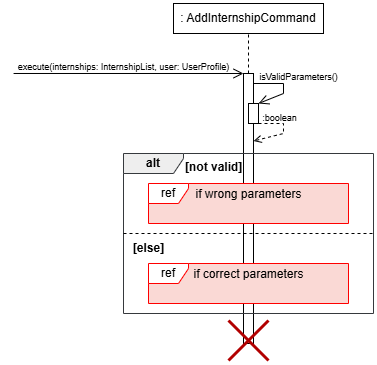

The diagram above was exported from draw.io. Its source (the exported page's mxGraphModel, read from the mxfile embedded in the PNG):
<mxGraphModel dx="786" dy="1328" grid="1" gridSize="10" guides="1" tooltips="1" connect="1" arrows="1" fold="1" page="1" pageScale="1" pageWidth="1169" pageHeight="827" math="0" shadow="0">
  <root>
    <mxCell id="0" />
    <mxCell id="1" parent="0" />
    <mxCell id="Rp65xWElyio5u-WXPTjw-1" value="" style="endArrow=open;startArrow=none;endFill=0;startFill=0;endSize=8;html=1;verticalAlign=bottom;labelBackgroundColor=none;strokeWidth=1;rounded=0;exitX=0.042;exitY=0.733;exitDx=0;exitDy=0;exitPerimeter=0;entryX=0;entryY=0;entryDx=0;entryDy=0;" edge="1" parent="1" source="Rp65xWElyio5u-WXPTjw-2" target="Rp65xWElyio5u-WXPTjw-5">
      <mxGeometry width="160" relative="1" as="geometry">
        <mxPoint x="80" y="-690" as="sourcePoint" />
        <mxPoint x="274.5" y="-690" as="targetPoint" />
      </mxGeometry>
    </mxCell>
    <mxCell id="Rp65xWElyio5u-WXPTjw-2" value="&lt;font style=&quot;font-size: 9px;&quot;&gt;execute(internships: InternshipList, user: UserProfile)&lt;/font&gt;" style="text;html=1;align=center;verticalAlign=middle;resizable=0;points=[];autosize=1;strokeColor=none;fillColor=none;" vertex="1" parent="1">
      <mxGeometry x="50" y="-712" width="240" height="30" as="geometry" />
    </mxCell>
    <mxCell id="Rp65xWElyio5u-WXPTjw-3" value=": AddInternshipCommand" style="rounded=0;dashed=0;whiteSpace=wrap;html=1;" vertex="1" parent="1">
      <mxGeometry x="220" y="-760" width="150" height="30" as="geometry" />
    </mxCell>
    <mxCell id="Rp65xWElyio5u-WXPTjw-4" value="" style="html=1;verticalAlign=bottom;startArrow=none;endArrow=none;dashed=1;rounded=0;" edge="1" parent="1" source="Rp65xWElyio5u-WXPTjw-5" target="Rp65xWElyio5u-WXPTjw-3">
      <mxGeometry relative="1" as="geometry" />
    </mxCell>
    <mxCell id="Rp65xWElyio5u-WXPTjw-5" value="" style="rounded=0;dashed=0;" vertex="1" parent="1">
      <mxGeometry x="290" y="-690" width="10" height="270" as="geometry" />
    </mxCell>
    <mxCell id="Rp65xWElyio5u-WXPTjw-6" value="" style="shape=umlDestroy;dashed=0;targetShapes=umlLifeline;fillColor=#e51400;fontColor=#ffffff;strokeColor=#B20000;strokeWidth=3;" vertex="1" parent="1">
      <mxGeometry x="275" y="-443" width="40" height="40" as="geometry" />
    </mxCell>
    <mxCell id="Rp65xWElyio5u-WXPTjw-7" value="" style="whiteSpace=wrap;html=1;" vertex="1" parent="1">
      <mxGeometry x="295" y="-660" width="10" height="20" as="geometry" />
    </mxCell>
    <mxCell id="Rp65xWElyio5u-WXPTjw-8" value="" style="endArrow=open;startArrow=none;endFill=0;startFill=0;endSize=8;html=1;verticalAlign=bottom;labelBackgroundColor=none;strokeWidth=1;rounded=0;entryX=1;entryY=0;entryDx=0;entryDy=0;" edge="1" parent="1" target="Rp65xWElyio5u-WXPTjw-7">
      <mxGeometry width="160" relative="1" as="geometry">
        <mxPoint x="300" y="-680" as="sourcePoint" />
        <mxPoint x="350" y="-670" as="targetPoint" />
        <Array as="points">
          <mxPoint x="330" y="-680" />
          <mxPoint x="330" y="-670" />
        </Array>
      </mxGeometry>
    </mxCell>
    <mxCell id="Rp65xWElyio5u-WXPTjw-9" value="&lt;font style=&quot;font-size: 9px;&quot;&gt;isValidParameters()&lt;/font&gt;" style="text;html=1;align=center;verticalAlign=middle;resizable=0;points=[];autosize=1;strokeColor=none;fillColor=none;" vertex="1" parent="1">
      <mxGeometry x="295" y="-702" width="100" height="30" as="geometry" />
    </mxCell>
    <mxCell id="Rp65xWElyio5u-WXPTjw-10" value="" style="html=1;verticalAlign=bottom;labelBackgroundColor=none;endArrow=open;endFill=0;dashed=1;rounded=0;exitX=1;exitY=1;exitDx=0;exitDy=0;entryX=1;entryY=0.25;entryDx=0;entryDy=0;" edge="1" parent="1" source="Rp65xWElyio5u-WXPTjw-7" target="Rp65xWElyio5u-WXPTjw-5">
      <mxGeometry width="160" relative="1" as="geometry">
        <mxPoint x="310" y="-640" as="sourcePoint" />
        <mxPoint x="330" y="-610" as="targetPoint" />
        <Array as="points">
          <mxPoint x="330" y="-640" />
          <mxPoint x="330" y="-630" />
        </Array>
      </mxGeometry>
    </mxCell>
    <mxCell id="Rp65xWElyio5u-WXPTjw-11" value="&lt;font style=&quot;font-size: 9px;&quot;&gt;:boolean&lt;/font&gt;" style="text;html=1;align=center;verticalAlign=middle;resizable=0;points=[];autosize=1;strokeColor=none;fillColor=none;" vertex="1" parent="1">
      <mxGeometry x="296" y="-661" width="60" height="30" as="geometry" />
    </mxCell>
    <mxCell id="Rp65xWElyio5u-WXPTjw-12" value="&lt;b&gt;alt&lt;/b&gt;" style="shape=umlFrame;whiteSpace=wrap;html=1;pointerEvents=0;recursiveResize=0;container=1;collapsible=0;width=60;height=20;fillColor=#eeeeee;strokeColor=#36393d;" vertex="1" parent="1">
      <mxGeometry x="170" y="-610" width="250" height="160" as="geometry" />
    </mxCell>
    <mxCell id="Rp65xWElyio5u-WXPTjw-13" value="&lt;b&gt;[not valid]&lt;/b&gt;" style="text;html=1;" vertex="1" parent="Rp65xWElyio5u-WXPTjw-12">
      <mxGeometry width="100" height="20" relative="1" as="geometry">
        <mxPoint x="60" as="offset" />
      </mxGeometry>
    </mxCell>
    <mxCell id="Rp65xWElyio5u-WXPTjw-14" value="" style="line;strokeWidth=1;dashed=1;labelPosition=center;verticalLabelPosition=bottom;align=left;verticalAlign=top;spacingLeft=20;spacingTop=15;html=1;whiteSpace=wrap;" vertex="1" parent="Rp65xWElyio5u-WXPTjw-12">
      <mxGeometry y="50" width="250" height="60" as="geometry" />
    </mxCell>
    <mxCell id="Rp65xWElyio5u-WXPTjw-15" value="&lt;b&gt;[else]&lt;/b&gt;" style="text;html=1;align=center;verticalAlign=middle;resizable=0;points=[];autosize=1;strokeColor=none;fillColor=none;" vertex="1" parent="Rp65xWElyio5u-WXPTjw-12">
      <mxGeometry y="80" width="50" height="30" as="geometry" />
    </mxCell>
    <mxCell id="Rp65xWElyio5u-WXPTjw-16" value="ref" style="shape=umlFrame;whiteSpace=wrap;html=1;pointerEvents=0;recursiveResize=0;container=1;collapsible=0;width=40;height=20;swimlaneFillColor=light-dark(#fad9d5, #ededed);strokeColor=light-dark(#ff0000, #ededed);" vertex="1" parent="Rp65xWElyio5u-WXPTjw-12">
      <mxGeometry x="25" y="30" width="200" height="40" as="geometry" />
    </mxCell>
    <mxCell id="Rp65xWElyio5u-WXPTjw-17" value="if wrong parameters" style="text;html=1;align=center;verticalAlign=middle;resizable=0;points=[];autosize=1;strokeColor=none;fillColor=none;" vertex="1" parent="Rp65xWElyio5u-WXPTjw-16">
      <mxGeometry x="35" y="-4" width="130" height="30" as="geometry" />
    </mxCell>
    <mxCell id="Rp65xWElyio5u-WXPTjw-18" value="ref" style="shape=umlFrame;whiteSpace=wrap;html=1;pointerEvents=0;recursiveResize=0;container=1;collapsible=0;width=40;height=20;swimlaneFillColor=light-dark(#fad9d5, #ededed);strokeColor=light-dark(#ff0000, #ededed);" vertex="1" parent="1">
      <mxGeometry x="195" y="-500" width="200" height="40" as="geometry" />
    </mxCell>
    <mxCell id="Rp65xWElyio5u-WXPTjw-19" value="if correct parameters" style="text;html=1;align=center;verticalAlign=middle;resizable=0;points=[];autosize=1;strokeColor=none;fillColor=none;" vertex="1" parent="Rp65xWElyio5u-WXPTjw-18">
      <mxGeometry x="35" y="-4" width="130" height="30" as="geometry" />
    </mxCell>
  </root>
</mxGraphModel>